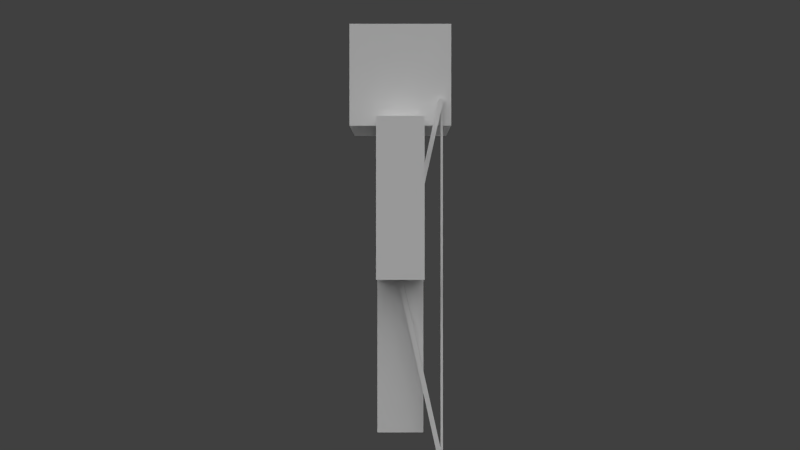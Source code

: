 # Source: archer.blend  (saved by Blender 2.63.0; exported with 4.5.12 LTS)
import bpy
from mathutils import Matrix  # noqa: F401  (used for matrix-valued properties, if any)

bpy.ops.wm.read_factory_settings(use_empty=True)
scene = bpy.context.scene
scene.name = 'Scene'

# ---- collections
col_collection_1 = bpy.data.collections.new('Collection 1'); scene.collection.children.link(col_collection_1)
col_collection_2 = bpy.data.collections.new('Collection 2'); scene.collection.children.link(col_collection_2)

# ---- world
world_world = bpy.data.worlds.new('World'); scene.world = world_world
world_world.color = (0.05088, 0.05088, 0.05088)
world_world.use_sun_shadow = False
world_world.sun_shadow_jitter_overblur = 0.0
world_world.cycles.sampling_method = 'MANUAL'
world_world.cycles.sample_map_resolution = 256

# ---- cameras
cam_camera = bpy.data.cameras.new('Camera')
cam_camera.clip_end = 100.0
cam_camera.lens = 35.0
cam_camera.sensor_width = 32.0
cam_camera.sensor_height = 18.0
cam_camera.ortho_scale = 7.314
cam_camera.dof.focus_distance = 0.0
cam_camera.dof.aperture_fstop = 128.0

# ---- lights
light_sun_005 = bpy.data.lights.new('Sun.005', 'SUN')
light_sun_005.transmission_factor = 0.0
light_sun_005.angle = 1.571
light_sun_005.energy = 1.0
light_sun_005.shadow_buffer_clip_start = 0.5
light_sun_005.shadow_soft_size = 1.0
light_sun_005.shadow_cascade_max_distance = 1000.0
light_sun_005.cycles.use_multiple_importance_sampling = False
light_sun_004 = bpy.data.lights.new('Sun.004', 'SUN')
light_sun_004.transmission_factor = 0.0
light_sun_004.angle = 1.571
light_sun_004.energy = 1.0
light_sun_004.shadow_buffer_clip_start = 0.5
light_sun_004.shadow_soft_size = 1.0
light_sun_004.shadow_cascade_max_distance = 1000.0
light_sun_004.cycles.use_multiple_importance_sampling = False
light_sun_003 = bpy.data.lights.new('Sun.003', 'SUN')
light_sun_003.transmission_factor = 0.0
light_sun_003.angle = 1.571
light_sun_003.energy = 1.0
light_sun_003.shadow_buffer_clip_start = 0.5
light_sun_003.shadow_soft_size = 1.0
light_sun_003.shadow_cascade_max_distance = 1000.0
light_sun_003.cycles.use_multiple_importance_sampling = False
light_sun_001 = bpy.data.lights.new('Sun.001', 'SUN')
light_sun_001.transmission_factor = 0.0
light_sun_001.angle = 1.571
light_sun_001.energy = 1.0
light_sun_001.shadow_buffer_clip_start = 0.5
light_sun_001.shadow_soft_size = 1.0
light_sun_001.shadow_cascade_max_distance = 1000.0
light_sun_001.cycles.use_multiple_importance_sampling = False

# ---- meshes
me_cube = bpy.data.meshes.new('Cube')
me_cube.from_pydata([(-2.0, -1.0, 6.75), (-2.0, 1.0, 6.75), (-2.0, -1.0, 13.5), (-2.0, 1.0, 13.5), (-4.0, 1.0, 13.5), (-4.0, -1.0, 13.5), (-2.0, -1.0, 13.5), (-2.0, 1.0, 13.5), (-4.0, 1.0, 6.75), (-4.0, -1.0, 6.75), (-2.0, -1.0, 6.75), (-2.0, 1.0, 6.75), (-2.0, -1.0, 0.0), (-2.0, 1.0, 0.0), (-2.0, -1.0, 6.75), (-2.0, 1.0, 6.75), (-2.0, -2.0, 13.5), (-2.0, 2.0, 13.5), (-2.0, -2.0, 17.5), (-2.0, 2.0, 17.5), (2.0, 1.0, 6.75), (2.0, -1.0, 6.75), (2.0, 1.0, 13.5), (2.0, -1.0, 13.5), (2.0, 1.0, 6.75), (2.0, -1.0, 6.75), (4.0, -1.0, 6.75), (4.0, 1.0, 6.75), (2.0, 1.0, 13.5), (2.0, -1.0, 13.5), (4.0, -1.0, 13.5), (4.0, 1.0, 13.5), (8.742e-08, 1.0, 0.0), (-8.742e-08, -1.0, 0.0), (0.0, -1.0, 6.75), (0.0, 1.0, 6.75), (2.0, 2.0, 13.5), (2.0, -2.0, 13.5), (2.0, 2.0, 17.5), (2.0, -2.0, 17.5), (2.0, 1.0, 6.75), (2.0, -1.0, 6.75), (2.0, 1.0, 0.0), (2.0, -1.0, 0.0), (0.0, 1.0, 0.0), (0.0, -1.0, 0.0), (0.0, -1.0, 6.75), (0.0, 1.0, 6.75), (-2.2, -2.2, 13.3), (-2.2, 2.2, 13.3), (-2.2, -2.2, 17.7), (-2.2, 2.2, 17.7), (2.2, 2.2, 13.3), (2.2, -2.2, 13.3), (2.2, 2.2, 17.7), (2.2, -2.2, 17.7), (-2.616, -0.1049, 6.582), (-2.616, 0.09028, 6.626), (-2.016, 0.09028, 6.626), (-2.016, -0.1049, 6.582), (-2.616, -1.85, 14.39), (-2.616, -1.655, 14.43), (-2.016, -1.655, 14.43), (-2.016, -1.85, 14.39), (-2.616, -1.85, -1.138), (-2.616, -1.655, -1.182), (-2.016, -1.655, -1.182), (-2.016, -1.85, -1.138), (-2.616, -0.1048, 6.669), (-2.616, 0.09035, 6.626), (-2.016, 0.09035, 6.626), (-2.016, -0.1048, 6.669), (-2.366, -1.831, -1.096), (-2.366, -1.731, -1.096), (-2.266, -1.731, -1.096), (-2.266, -1.831, -1.096), (-2.366, -1.831, 14.3), (-2.366, -1.731, 14.3), (-2.266, -1.731, 14.3), (-2.266, -1.831, 14.3)], [], [(23, 2, 0, 21), (2, 3, 1, 0), (3, 22, 20, 1), (20, 21, 0, 1), (3, 2, 23, 22), (47, 44, 45, 46), (6, 5, 9, 10), (7, 6, 10, 11), (32, 33, 12, 13), (14, 15, 13, 12), (39, 18, 16, 37), (18, 19, 17, 16), (19, 38, 36, 17), (36, 37, 16, 17), (19, 18, 39, 38), (34, 14, 12, 33), (40, 42, 44, 47), (15, 35, 32, 13), (24, 27, 26, 25), (31, 28, 29, 30), (46, 45, 43, 41), (35, 34, 33, 32), (41, 43, 42, 40), (23, 21, 20, 22), (39, 37, 36, 38), (15, 14, 34, 35), (4, 7, 11, 8), (5, 4, 8, 9), (30, 26, 27, 31), (4, 5, 6, 7), (31, 27, 24, 28), (44, 42, 43, 45), (28, 24, 25, 29), (11, 10, 9, 8), (29, 25, 26, 30), (40, 47, 46, 41), (55, 50, 48, 53), (50, 51, 49, 48), (51, 54, 52, 49), (52, 53, 48, 49), (51, 50, 55, 54), (55, 53, 52, 54), (60, 61, 57, 56), (61, 62, 58, 57), (62, 63, 59, 58), (63, 60, 56, 59), (56, 57, 58, 59), (63, 62, 61, 60), (68, 69, 65, 64), (69, 70, 66, 65), (70, 71, 67, 66), (71, 68, 64, 67), (64, 65, 66, 67), (71, 70, 69, 68), (76, 77, 73, 72), (77, 78, 74, 73), (78, 79, 75, 74), (79, 76, 72, 75), (72, 73, 74, 75), (79, 78, 77, 76)])
_uv = me_cube.uv_layers.new(name='UVMap')
_uv.uv.foreach_set('vector', [0.1519, 0.001562, 0.2997, 0.001109, 0.3005, 0.2506, 0.1527, 0.251, 0.938, 0.251, 0.8641, 0.2508, 0.8648, 0.001335, 0.9387, 0.001562, 0.1489, 0.251, 0.001109, 0.2506, 0.001874, 0.001109, 0.1497, 0.001562, 0.7097, 0.2685, 0.7836, 0.2683, 0.784, 0.4161, 0.7101, 0.4163, 0.707, 0.4163, 0.6331, 0.4161, 0.6335, 0.2683, 0.7074, 0.2685, 0.7876, 0.9201, 0.7869, 0.6707, 0.8608, 0.6705, 0.8615, 0.9199, 0.7103, 0.001562, 0.7842, 0.001335, 0.785, 0.2508, 0.711, 0.251, 0.7846, 0.668, 0.7107, 0.6682, 0.71, 0.4188, 0.7839, 0.4186, 0.8601, 0.3422, 0.8604, 0.4161, 0.7865, 0.4163, 0.7862, 0.3424, 0.7077, 0.9199, 0.6338, 0.9201, 0.6331, 0.6707, 0.707, 0.6705, 0.483, 0.4163, 0.4826, 0.2685, 0.6304, 0.2681, 0.6308, 0.4159, 0.483, 0.7173, 0.4826, 0.5695, 0.6304, 0.5691, 0.6308, 0.7169, 0.1492, 0.4015, 0.001421, 0.4011, 0.001874, 0.2532, 0.1497, 0.2537, 0.001421, 0.4042, 0.1492, 0.4037, 0.1497, 0.5516, 0.001874, 0.552, 0.6308, 0.5664, 0.483, 0.5668, 0.4826, 0.419, 0.6304, 0.4186, 0.8638, 0.4188, 0.9377, 0.4186, 0.9384, 0.668, 0.8645, 0.6682, 0.3143, 0.5839, 0.315, 0.8333, 0.2411, 0.8336, 0.2403, 0.5841, 0.9377, 0.9201, 0.8638, 0.9199, 0.8645, 0.6705, 0.9384, 0.6707, 0.3793, 0.07525, 0.3791, 0.001335, 0.453, 0.001109, 0.4532, 0.07502, 0.5296, 0.001336, 0.5294, 0.07525, 0.4554, 0.07502, 0.4557, 0.001109, 0.1489, 0.7047, 0.1497, 0.9542, 0.07579, 0.9544, 0.07502, 0.705, 0.4804, 0.8333, 0.4064, 0.8336, 0.4057, 0.5841, 0.4796, 0.5839, 0.7872, 0.2508, 0.7879, 0.001335, 0.8618, 0.001562, 0.8611, 0.251, 0.7869, 0.668, 0.7876, 0.4186, 0.8615, 0.4188, 0.8608, 0.6682, 0.001421, 0.7021, 0.001874, 0.5542, 0.1497, 0.5547, 0.1492, 0.7025, 0.8601, 0.34, 0.7862, 0.3398, 0.7865, 0.2658, 0.8604, 0.2661, 0.7839, 0.9201, 0.71, 0.9199, 0.7107, 0.6705, 0.7846, 0.6707, 0.3919, 0.8333, 0.318, 0.8336, 0.3172, 0.5841, 0.3912, 0.5839, 0.6338, 0.6682, 0.6331, 0.4188, 0.707, 0.4186, 0.7077, 0.668, 0.3769, 0.07502, 0.303, 0.07525, 0.3027, 0.001335, 0.3766, 0.001109, 0.7073, 0.001335, 0.7081, 0.2508, 0.6341, 0.251, 0.6334, 0.001562, 0.4032, 0.9099, 0.3293, 0.9097, 0.3295, 0.8358, 0.4035, 0.836, 0.5569, 0.9692, 0.5562, 0.7198, 0.6301, 0.7196, 0.6308, 0.969, 0.4064, 0.8358, 0.4804, 0.836, 0.4801, 0.9099, 0.4062, 0.9097, 0.1519, 0.8333, 0.1527, 0.5839, 0.2266, 0.5841, 0.2258, 0.8336, 0.6057, 0.001109, 0.6059, 0.07502, 0.532, 0.07525, 0.5318, 0.001335, 0.3145, 0.4163, 0.1519, 0.4158, 0.1524, 0.2532, 0.315, 0.2537, 0.4804, 0.4191, 0.4799, 0.5817, 0.3172, 0.5812, 0.3177, 0.4186, 0.4686, 0.251, 0.4681, 0.08841, 0.6307, 0.08791, 0.6312, 0.2505, 0.3145, 0.4186, 0.315, 0.5812, 0.1524, 0.5817, 0.1519, 0.4191, 0.3177, 0.4163, 0.3172, 0.2537, 0.4799, 0.2532, 0.4804, 0.4158, 0.3032, 0.251, 0.3027, 0.08841, 0.4653, 0.08791, 0.4658, 0.2505, 0.2378, 0.8795, 0.2304, 0.8795, 0.2307, 0.5839, 0.2381, 0.5839, 0.9628, 0.9591, 0.9406, 0.959, 0.9415, 0.6705, 0.9637, 0.6705, 0.9989, 0.9661, 0.9915, 0.9661, 0.9912, 0.6705, 0.9986, 0.6705, 0.9406, 0.3797, 0.9628, 0.3796, 0.9637, 0.6682, 0.9415, 0.6682, 0.6154, 0.02328, 0.6082, 0.0233, 0.6082, 0.001131, 0.6154, 0.001109, 0.3962, 0.5839, 0.4035, 0.5839, 0.4034, 0.6061, 0.3962, 0.6061, 0.009104, 1.0, 0.001712, 1.0, 0.001421, 0.7047, 0.008812, 0.7047, 0.9881, 0.9591, 0.9659, 0.959, 0.9668, 0.6705, 0.989, 0.6705, 0.07251, 1.0, 0.06512, 1.0, 0.06541, 0.7047, 0.0728, 0.7047, 0.941, 0.001403, 0.9631, 0.001335, 0.964, 0.2899, 0.9418, 0.2899, 0.6154, 0.0477, 0.6082, 0.04772, 0.6082, 0.02554, 0.6154, 0.02552, 0.6082, 0.05305, 0.6154, 0.05307, 0.6154, 0.07525, 0.6082, 0.07523, 0.987, 0.5705, 0.9833, 0.5705, 0.9816, 0.001347, 0.9853, 0.001335, 0.9662, 0.001347, 0.9699, 0.001335, 0.9717, 0.5705, 0.968, 0.5705, 0.9929, 0.5705, 0.9892, 0.5705, 0.991, 0.001335, 0.9947, 0.001347, 0.9739, 0.001347, 0.9776, 0.001335, 0.9793, 0.5705, 0.9756, 0.5705, 0.3123, 0.08117, 0.3087, 0.08116, 0.3087, 0.07747, 0.3124, 0.07748, 0.3027, 0.07748, 0.3064, 0.07747, 0.3064, 0.08116, 0.3027, 0.08117])
me_cube.materials.append(None)
me_cube.use_remesh_preserve_volume = False
me_cube.use_remesh_preserve_attributes = False
me_cube.use_mirror_vertex_groups = False
me_cube.update()
arm_armature = bpy.data.armatures.new('Armature')  # bones are not reproduced

# ---- objects
ob_sun_003 = bpy.data.objects.new('Sun.003', light_sun_005)
ob_sun_002 = bpy.data.objects.new('Sun.002', light_sun_004)
ob_sun_000 = bpy.data.objects.new('Sun.000', light_sun_003)
ob_sun_001 = bpy.data.objects.new('Sun.001', light_sun_001)
ob_player = bpy.data.objects.new('Player', me_cube)
ob_camera = bpy.data.objects.new('Camera', cam_camera)
ob_armature = bpy.data.objects.new('Armature', arm_armature)

# ---- transforms, parenting, visibility, modifiers, constraints
ob_sun_003.location = (-10.0, 9.537e-07, 10.0)
ob_sun_003.rotation_euler = (-0.7854, -0.0, 1.571)
ob_sun_003.lineart.crease_threshold = 0.0
ob_sun_002.location = (10.0, -9.537e-07, 10.0)
ob_sun_002.rotation_euler = (-0.7854, -0.0, 4.712)
ob_sun_002.lineart.crease_threshold = 0.0
ob_sun_000.location = (0.0, -10.0, 10.0)
ob_sun_000.rotation_euler = (-0.7854, -0.0, 3.142)
ob_sun_000.lineart.crease_threshold = 0.0
ob_sun_001.location = (0.0, 10.0, 10.0)
ob_sun_001.rotation_euler = (-0.7854, -0.0, 0.0)
ob_sun_001.lineart.crease_threshold = 0.0
ob_player.parent = ob_armature
ob_player.matrix_parent_inverse = Matrix(((1.0, 0.0, 0.0, 0.0), (0.0, 1.0, 0.0, 0.0), (0.0, 0.0, 1.0, 10.0), (0.0, 0.0, 0.0, 1.0)))
ob_player.location = (0.0, 0.0, -10.0)
ob_player.lock_rotations_4d = False
ob_player.empty_display_type = 'ARROWS'
ob_player.lineart.crease_threshold = 0.0
_vg = ob_player.vertex_groups.new(name='Body')
_vg.add([0, 1, 2, 3, 20, 21, 22, 23], 1.0, 'REPLACE')
_vg = ob_player.vertex_groups.new(name='Head')
_vg.add([16, 17, 18, 19, 36, 37, 38, 39, 48, 49, 50, 51, 52, 53, 54, 55], 1.0, 'REPLACE')
_vg = ob_player.vertex_groups.new(name='Arm_Left')
_vg.add([4, 5, 6, 7, 8, 9, 10, 11], 1.0, 'REPLACE')
_vg = ob_player.vertex_groups.new(name='Arm_Right')
_vg.add([24, 25, 26, 27, 28, 29, 30, 31], 1.0, 'REPLACE')
_vg = ob_player.vertex_groups.new(name='Leg_Right')
_vg.add([40, 41, 42, 43, 44, 45, 46, 47], 1.0, 'REPLACE')
_vg = ob_player.vertex_groups.new(name='Leg_Left')
_vg.add([12, 13, 14, 15, 32, 33, 34, 35], 1.0, 'REPLACE')
_vg = ob_player.vertex_groups.new(name='bow')
_vg.add([56, 57, 58, 59, 60, 61, 62, 63, 64, 65, 66, 67, 68, 69, 70, 71, 72, 73, 74, 75, 76, 77, 78, 79], 1.0, 'REPLACE')
_m = ob_player.modifiers.new('Armature', 'ARMATURE')
_m.object = ob_armature
_m.use_bone_envelopes = True
ob_camera.location = (0.0, 40.0, -1.0)
ob_camera.rotation_euler = (1.571, 1.51e-07, 3.142)
ob_camera.lock_rotations_4d = False
ob_camera.empty_display_type = 'ARROWS'
ob_camera.color = (0.0, 0.0, 0.0, 0.0)
ob_camera.display_type = 'WIRE'
ob_camera.lineart.crease_threshold = 0.0
ob_armature.location = (0.0, 0.0, -10.0)
ob_armature.rotation_euler = (0.0, -0.0, -1.571)
ob_armature.show_in_front = True
ob_armature.lineart.crease_threshold = 0.0

# ---- collection membership
col_collection_1.objects.link(ob_sun_003)
col_collection_1.objects.link(ob_sun_002)
col_collection_1.objects.link(ob_sun_000)
col_collection_1.objects.link(ob_sun_001)
col_collection_1.objects.link(ob_player)
col_collection_1.objects.link(ob_camera)
col_collection_2.objects.link(ob_armature)

# ---- scene / render settings (as saved in the file)
scene.camera = ob_camera
scene.frame_start = 0; scene.frame_end = 250; scene.frame_set(250)
scene.render.engine = 'BLENDER_EEVEE_NEXT'
scene.render.image_settings.color_mode = 'RGB'
scene.render.image_settings.compression = 90
scene.render.resolution_percentage = 50
scene.render.fps = 30
scene.render.dither_intensity = 0.0
scene.render.bake_margin = 2
scene.render.bake_bias = 0.0
scene.cycles.use_denoising = False
scene.cycles.samples = 10
scene.cycles.sampling_pattern = 'TABULATED_SOBOL'
scene.cycles.light_sampling_threshold = 0.0
scene.cycles.use_adaptive_sampling = False
scene.cycles.use_light_tree = False
scene.cycles.blur_glossy = 0.0
scene.cycles.volume_bounces = 1
scene.cycles.pixel_filter_type = 'GAUSSIAN'
scene.cycles.sample_clamp_indirect = 0.0
scene.view_settings.view_transform = 'Standard'
bpy.context.view_layer.update()
